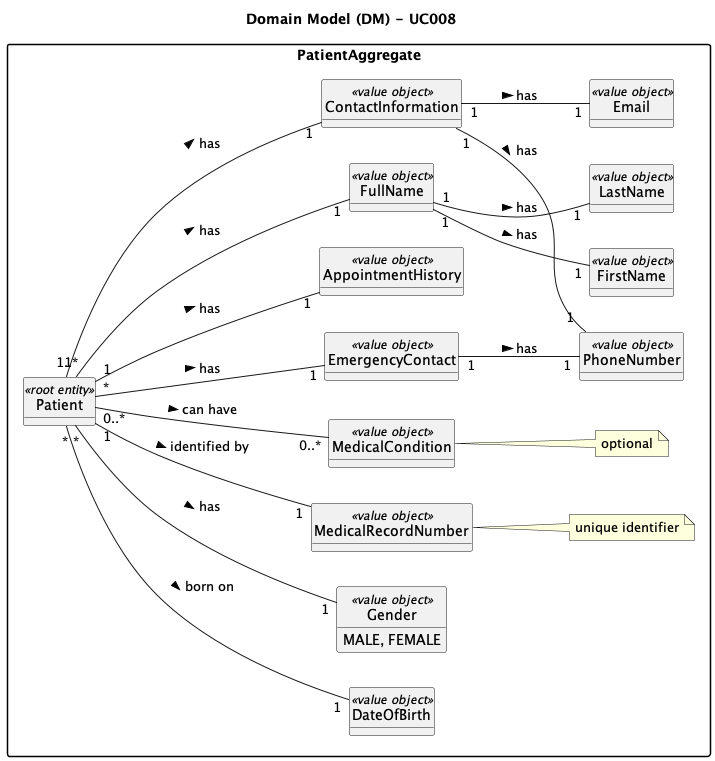

The diagram above was rendered by PlantUML. Its source (embedded in the PNG):
@startuml
skinparam packageStyle rectangle
skinparam shadowing false

skinparam classAttributeIconSize 0

top to bottom direction
left to right direction

hide circle
hide methods

title Domain Model (DM) - UC008
package PatientAggregate {
    class Patient <<root entity>>
    class DateOfBirth <<value object>>
    class Gender <<value object>> {
      MALE, FEMALE
    }
    class MedicalRecordNumber <<value object>>
    note right of MedicalRecordNumber: unique identifier
    class MedicalCondition <<value object>>
    note right of MedicalCondition: optional
    class EmergencyContact <<value object>>
    class AppointmentHistory <<value object>>
    class FullName <<value object>>
    class FirstName <<value object>>
    class LastName <<value object>>
    class ContactInformation <<value object>>
    class PhoneNumber <<value object>>
    class Email <<value object>>
}

Patient "1..*" --- "1" FullName : > has
Patient "*" --- "1" DateOfBirth : > born on
Patient "*" --- "1" Gender : > has
Patient "1" --- "1" MedicalRecordNumber : > identified by
Patient "1" --- "1" ContactInformation : > has
Patient "0..*" --- "0..*" MedicalCondition : > can have
Patient "*" ---"1" EmergencyContact : > has
Patient "1" --- "1" AppointmentHistory : > has

FullName "1" -- "1" FirstName : > has
FullName "1" -- "1" LastName : > has

ContactInformation "1" -- "1" PhoneNumber : > has
ContactInformation "1" -- "1" Email : > has

EmergencyContact "1" -- "1" PhoneNumber : > has

@enduml